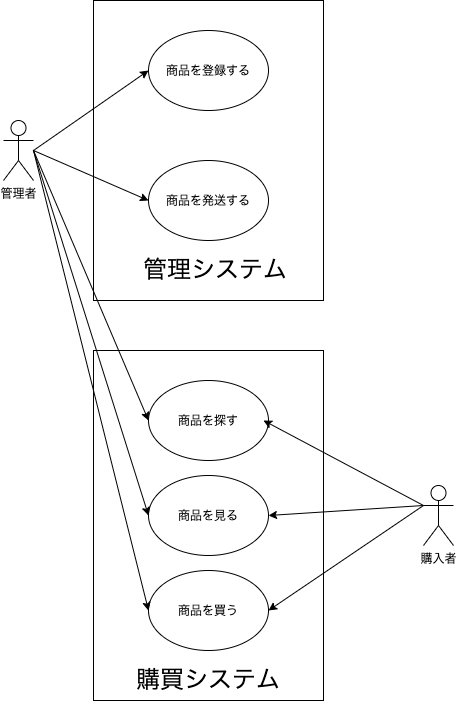

The diagram above was exported from draw.io. Its source (the exported page's mxGraphModel, read from the mxfile embedded in the PNG):
<mxGraphModel dx="882" dy="680" grid="1" gridSize="10" guides="1" tooltips="1" connect="1" arrows="1" fold="1" page="1" pageScale="1" pageWidth="827" pageHeight="1169" math="0" shadow="0">
  <root>
    <mxCell id="0" />
    <mxCell id="1" parent="0" />
    <mxCell id="2" value="管理者" style="shape=umlActor;verticalLabelPosition=bottom;verticalAlign=top;html=1;outlineConnect=0;" vertex="1" parent="1">
      <mxGeometry x="90" y="190" width="30" height="60" as="geometry" />
    </mxCell>
    <mxCell id="6" value="&lt;br&gt;&lt;br&gt;&lt;br&gt;&lt;br&gt;&lt;br&gt;&lt;br&gt;&lt;br&gt;&lt;br&gt;&lt;br&gt;&lt;br&gt;&lt;br&gt;&lt;br&gt;&lt;br&gt;&lt;br&gt;&lt;br&gt;&lt;br&gt;&lt;br&gt;　　　　&lt;font style=&quot;font-size: 24px&quot;&gt;管理システム&lt;/font&gt;" style="rounded=0;whiteSpace=wrap;html=1;align=left;" vertex="1" parent="1">
      <mxGeometry x="180" y="70" width="230" height="300" as="geometry" />
    </mxCell>
    <mxCell id="7" value="商品を登録する" style="ellipse;whiteSpace=wrap;html=1;" vertex="1" parent="1">
      <mxGeometry x="235" y="100" width="120" height="80" as="geometry" />
    </mxCell>
    <mxCell id="8" value="商品を発送する" style="ellipse;whiteSpace=wrap;html=1;" vertex="1" parent="1">
      <mxGeometry x="235" y="230" width="120" height="80" as="geometry" />
    </mxCell>
    <mxCell id="10" value="" style="endArrow=classic;html=1;entryX=0;entryY=0.5;entryDx=0;entryDy=0;" edge="1" parent="1" target="7">
      <mxGeometry width="50" height="50" relative="1" as="geometry">
        <mxPoint x="120" y="220" as="sourcePoint" />
        <mxPoint x="200" y="320" as="targetPoint" />
      </mxGeometry>
    </mxCell>
    <mxCell id="11" value="" style="endArrow=classic;html=1;entryX=0;entryY=0.5;entryDx=0;entryDy=0;" edge="1" parent="1" target="8">
      <mxGeometry width="50" height="50" relative="1" as="geometry">
        <mxPoint x="120" y="220" as="sourcePoint" />
        <mxPoint x="200" y="320" as="targetPoint" />
      </mxGeometry>
    </mxCell>
    <mxCell id="12" value="&lt;font style=&quot;font-size: 24px&quot;&gt;&lt;br&gt;&lt;br&gt;&lt;br&gt;&lt;br&gt;&lt;br&gt;&lt;br&gt;&lt;br&gt;&lt;br&gt;&lt;br&gt;&lt;br&gt;&lt;br&gt;購買システム&lt;/font&gt;" style="rounded=0;whiteSpace=wrap;html=1;" vertex="1" parent="1">
      <mxGeometry x="180" y="420" width="230" height="350" as="geometry" />
    </mxCell>
    <mxCell id="13" value="商品を探す" style="ellipse;whiteSpace=wrap;html=1;" vertex="1" parent="1">
      <mxGeometry x="235" y="450" width="120" height="80" as="geometry" />
    </mxCell>
    <mxCell id="14" value="商品を見る" style="ellipse;whiteSpace=wrap;html=1;" vertex="1" parent="1">
      <mxGeometry x="235" y="545" width="120" height="80" as="geometry" />
    </mxCell>
    <mxCell id="15" value="商品を買う" style="ellipse;whiteSpace=wrap;html=1;" vertex="1" parent="1">
      <mxGeometry x="235" y="640" width="120" height="80" as="geometry" />
    </mxCell>
    <mxCell id="16" value="購入者" style="shape=umlActor;verticalLabelPosition=bottom;verticalAlign=top;html=1;outlineConnect=0;" vertex="1" parent="1">
      <mxGeometry x="510" y="555" width="30" height="60" as="geometry" />
    </mxCell>
    <mxCell id="19" value="" style="endArrow=classic;html=1;entryX=0;entryY=0.5;entryDx=0;entryDy=0;" edge="1" parent="1" target="13">
      <mxGeometry width="50" height="50" relative="1" as="geometry">
        <mxPoint x="120" y="220" as="sourcePoint" />
        <mxPoint x="200" y="480" as="targetPoint" />
      </mxGeometry>
    </mxCell>
    <mxCell id="20" value="" style="endArrow=classic;html=1;entryX=0;entryY=0.5;entryDx=0;entryDy=0;" edge="1" parent="1" target="14">
      <mxGeometry width="50" height="50" relative="1" as="geometry">
        <mxPoint x="120" y="220" as="sourcePoint" />
        <mxPoint x="200" y="480" as="targetPoint" />
      </mxGeometry>
    </mxCell>
    <mxCell id="21" value="" style="endArrow=classic;html=1;entryX=0;entryY=0.5;entryDx=0;entryDy=0;" edge="1" parent="1" target="15">
      <mxGeometry width="50" height="50" relative="1" as="geometry">
        <mxPoint x="120" y="220" as="sourcePoint" />
        <mxPoint x="200" y="480" as="targetPoint" />
      </mxGeometry>
    </mxCell>
    <mxCell id="22" value="" style="endArrow=classic;html=1;exitX=0;exitY=0.3333333333333333;exitDx=0;exitDy=0;exitPerimeter=0;" edge="1" parent="1" source="16">
      <mxGeometry width="50" height="50" relative="1" as="geometry">
        <mxPoint x="150" y="460" as="sourcePoint" />
        <mxPoint x="350" y="490" as="targetPoint" />
      </mxGeometry>
    </mxCell>
    <mxCell id="23" value="" style="endArrow=classic;html=1;exitX=0;exitY=0.3333333333333333;exitDx=0;exitDy=0;exitPerimeter=0;entryX=1;entryY=0.5;entryDx=0;entryDy=0;" edge="1" parent="1" source="16" target="14">
      <mxGeometry width="50" height="50" relative="1" as="geometry">
        <mxPoint x="150" y="460" as="sourcePoint" />
        <mxPoint x="200" y="410" as="targetPoint" />
      </mxGeometry>
    </mxCell>
    <mxCell id="24" value="" style="endArrow=classic;html=1;exitX=0;exitY=0.3333333333333333;exitDx=0;exitDy=0;exitPerimeter=0;entryX=1;entryY=0.5;entryDx=0;entryDy=0;" edge="1" parent="1" source="16" target="15">
      <mxGeometry width="50" height="50" relative="1" as="geometry">
        <mxPoint x="510" y="580" as="sourcePoint" />
        <mxPoint x="200" y="410" as="targetPoint" />
      </mxGeometry>
    </mxCell>
  </root>
</mxGraphModel>